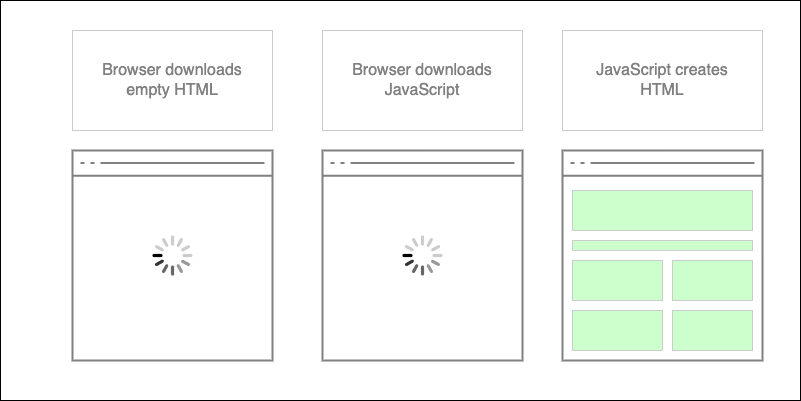

The diagram above was exported from draw.io. Its source (the exported page's mxGraphModel, read from the mxfile embedded in the PNG):
<mxGraphModel dx="954" dy="490" grid="1" gridSize="10" guides="1" tooltips="1" connect="1" arrows="1" fold="1" page="1" pageScale="1" pageWidth="833" pageHeight="520" math="0" shadow="0">
  <root>
    <mxCell id="0" />
    <mxCell id="1" parent="0" />
    <mxCell id="Ic-lCMTw_-8_RWWqIq6L-8" value="" style="html=1;verticalLabelPosition=bottom;align=center;labelBackgroundColor=#ffffff;verticalAlign=top;strokeWidth=2;strokeColor=#808080;shadow=0;dashed=0;shape=mxgraph.ios7.icons.window;rounded=1;" vertex="1" parent="1">
      <mxGeometry x="562" y="150" width="200" height="210" as="geometry" />
    </mxCell>
    <mxCell id="Ic-lCMTw_-8_RWWqIq6L-9" value="" style="rounded=0;whiteSpace=wrap;html=1;strokeColor=#CCCCCC;fillColor=#CCFFCC;" vertex="1" parent="1">
      <mxGeometry x="572" y="190" width="180" height="40" as="geometry" />
    </mxCell>
    <mxCell id="Ic-lCMTw_-8_RWWqIq6L-10" value="" style="rounded=0;whiteSpace=wrap;html=1;strokeColor=#CCCCCC;fillColor=#CCFFCC;" vertex="1" parent="1">
      <mxGeometry x="572" y="260" width="90" height="40" as="geometry" />
    </mxCell>
    <mxCell id="Ic-lCMTw_-8_RWWqIq6L-11" value="" style="rounded=0;whiteSpace=wrap;html=1;strokeColor=#CCCCCC;fillColor=#CCFFCC;" vertex="1" parent="1">
      <mxGeometry x="672" y="260" width="80" height="40" as="geometry" />
    </mxCell>
    <mxCell id="Ic-lCMTw_-8_RWWqIq6L-12" value="" style="rounded=0;whiteSpace=wrap;html=1;strokeColor=#CCCCCC;fillColor=#CCFFCC;" vertex="1" parent="1">
      <mxGeometry x="572" y="310" width="90" height="40" as="geometry" />
    </mxCell>
    <mxCell id="Ic-lCMTw_-8_RWWqIq6L-13" value="" style="rounded=0;whiteSpace=wrap;html=1;strokeColor=#CCCCCC;fillColor=#CCFFCC;" vertex="1" parent="1">
      <mxGeometry x="672" y="310" width="80" height="40" as="geometry" />
    </mxCell>
    <mxCell id="Ic-lCMTw_-8_RWWqIq6L-14" value="" style="rounded=0;whiteSpace=wrap;html=1;strokeColor=#CCCCCC;fillColor=#CCFFCC;" vertex="1" parent="1">
      <mxGeometry x="572" y="240" width="180" height="10" as="geometry" />
    </mxCell>
    <mxCell id="Ic-lCMTw_-8_RWWqIq6L-15" value="" style="html=1;verticalLabelPosition=bottom;align=center;labelBackgroundColor=#ffffff;verticalAlign=top;strokeWidth=2;strokeColor=#808080;shadow=0;dashed=0;shape=mxgraph.ios7.icons.window;rounded=1;" vertex="1" parent="1">
      <mxGeometry x="72" y="150" width="200" height="210" as="geometry" />
    </mxCell>
    <mxCell id="Ic-lCMTw_-8_RWWqIq6L-16" value="" style="html=1;verticalLabelPosition=bottom;labelBackgroundColor=#ffffff;verticalAlign=top;shadow=0;dashed=0;strokeWidth=2;shape=mxgraph.ios7.misc.loading_circle;rounded=1;strokeColor=#808080;fillColor=#CCFFCC;" vertex="1" parent="1">
      <mxGeometry x="152" y="235" width="40" height="40" as="geometry" />
    </mxCell>
    <mxCell id="Ic-lCMTw_-8_RWWqIq6L-17" value="&lt;font color=&quot;#808080&quot; style=&quot;font-size: 16px;&quot;&gt;Browser downloads&lt;br&gt;empty HTML&lt;br&gt;&lt;/font&gt;" style="rounded=0;whiteSpace=wrap;html=1;strokeColor=#CCCCCC;fillColor=#FFFFFF;" vertex="1" parent="1">
      <mxGeometry x="72" y="30" width="200" height="100" as="geometry" />
    </mxCell>
    <mxCell id="Ic-lCMTw_-8_RWWqIq6L-18" value="" style="html=1;verticalLabelPosition=bottom;align=center;labelBackgroundColor=#ffffff;verticalAlign=top;strokeWidth=2;strokeColor=#808080;shadow=0;dashed=0;shape=mxgraph.ios7.icons.window;rounded=1;" vertex="1" parent="1">
      <mxGeometry x="322" y="150" width="200" height="210" as="geometry" />
    </mxCell>
    <mxCell id="Ic-lCMTw_-8_RWWqIq6L-19" value="" style="html=1;verticalLabelPosition=bottom;labelBackgroundColor=#ffffff;verticalAlign=top;shadow=0;dashed=0;strokeWidth=2;shape=mxgraph.ios7.misc.loading_circle;rounded=1;strokeColor=#808080;fillColor=#CCFFCC;" vertex="1" parent="1">
      <mxGeometry x="402" y="235" width="40" height="40" as="geometry" />
    </mxCell>
    <mxCell id="Ic-lCMTw_-8_RWWqIq6L-20" value="&lt;font color=&quot;#808080&quot; style=&quot;font-size: 16px;&quot;&gt;Browser downloads&lt;br&gt;JavaScript&lt;br&gt;&lt;/font&gt;" style="rounded=0;whiteSpace=wrap;html=1;strokeColor=#CCCCCC;fillColor=#FFFFFF;" vertex="1" parent="1">
      <mxGeometry x="322" y="30" width="200" height="100" as="geometry" />
    </mxCell>
    <mxCell id="Ic-lCMTw_-8_RWWqIq6L-21" value="&lt;font color=&quot;#808080&quot; style=&quot;font-size: 16px;&quot;&gt;JavaScript creates &lt;br&gt;HTML&lt;/font&gt;" style="rounded=0;whiteSpace=wrap;html=1;strokeColor=#CCCCCC;fillColor=#FFFFFF;" vertex="1" parent="1">
      <mxGeometry x="562" y="30" width="200" height="100" as="geometry" />
    </mxCell>
    <mxCell id="Ic-lCMTw_-8_RWWqIq6L-22" value="" style="rounded=0;whiteSpace=wrap;html=1;fillColor=none;" vertex="1" parent="1">
      <mxGeometry width="800" height="400" as="geometry" />
    </mxCell>
  </root>
</mxGraphModel>